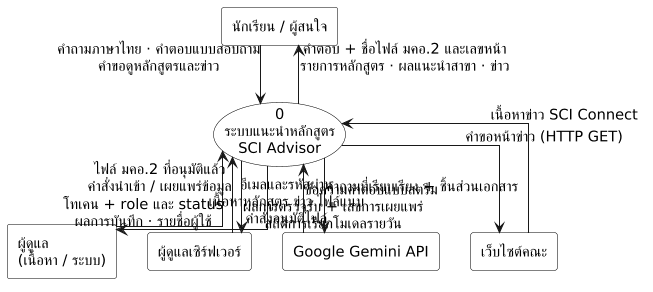

The diagram above was rendered by PlantUML. Its source (embedded in the PNG):
@startuml dfd-level0
' =====================================================================
' DFD Level 0 (Context Diagram) — ระบบแนะนำหลักสูตร SCI Advisor
' ปรับปรุง 25 ต.ค. 2569 ตามผลตรวจทาน
'
' สิ่งที่แก้จากฉบับก่อน
'   - ใช้สัญลักษณ์มาตรฐาน: วงรี = process · สี่เหลี่ยม = external entity
'   - ตั้งชื่อเส้นด้วย "ชื่อข้อมูล" ไม่ใช่คำว่าอ่าน/เขียน
'   - แยกคำขอกับข้อมูลตอบกลับเป็นคนละเส้น
'   - ตัด Ollama ออกจากผู้กระทำภายนอก เพราะเป็นคอนเทนเนอร์ในระบบเอง ไม่ใช่ภายนอก
'     (ของเดิมไม่ได้ใส่อยู่แล้ว แต่ Level 1 เคยใส่ จึงไม่สอดคล้องกัน — แก้ให้ตรงกันแล้ว)
'   - ย้ายคำอธิบายยาวไปไว้ใต้ภาพใน SCI_ADVISOR_DIAGRAMS.md
'
' ผู้กระทำภายนอกในภาพนี้ต้องตรงกับที่ปรากฏใน dfd-level1 และ dfd-level1b รวมกัน
'   นักเรียน/ผู้สนใจ · ผู้ดูแล · ผู้ดูแลเซิร์ฟเวอร์ · Google Gemini API · เว็บไซต์คณะ
'
' หลักฐาน (ตรวจ 25 ต.ค. 2569 แบบอ่านอย่างเดียว):
'   Caddyfile · backend/app/main.py · handoff/05-frontend/pages-and-routes.md
'   docker ps · docker exec <container> env
'
' ** render ด้วย kroki.io ** — plantuml.com และ planttext.com ไม่มีฟอนต์ไทย
' =====================================================================
skinparam dpi 100
skinparam monochrome true
skinparam backgroundColor white
skinparam rectangle {
  BackgroundColor white
  BorderColor black
}
skinparam database {
  BackgroundColor white
  BorderColor black
}
skinparam folder {
  BackgroundColor white
  BorderColor black
}
skinparam actor {
  BackgroundColor white
  BorderColor black
}
skinparam usecase {
  BackgroundColor white
  BorderColor black
}
skinparam class {
  BackgroundColor white
  BorderColor black
}
skinparam participant {
  BackgroundColor white
  BorderColor black
}
skinparam linetype ortho
skinparam ranksep 55
skinparam nodesep 30
' ขาวดำสำหรับรายงานจบ — บรรทัดนี้ทับสีที่เขียนไว้ด้านล่างทั้งหมด
' **ลบบรรทัด monochrome ออกบรรทัดเดียว** ก็กลับมาเป็นภาพสีเหมือนเดิม
' ชนิดขององค์ประกอบแยกด้วย *รูปทรง* ไม่ได้แยกด้วยสี จึงอ่านได้ครบในฉบับขาวดำ
skinparam shadowing false
skinparam ArrowFontSize 12
skinparam defaultFontSize 14

rectangle "นักเรียน / ผู้สนใจ" as student
rectangle "ผู้ดูแล\n(เนื้อหา / ระบบ)" as staff
rectangle "ผู้ดูแลเซิร์ฟเวอร์" as ops
rectangle "Google Gemini API" as gemini
rectangle "เว็บไซต์คณะ" as faculty

usecase "0\nระบบแนะนำหลักสูตร\nSCI Advisor" as sys

' Level 0 รวมกระแสข้อมูลของผู้กระทำแต่ละรายเป็นเส้นเข้าหนึ่งเส้นและออกหนึ่งเส้น
' ตามธรรมเนียมของแผนภาพบริบท รายละเอียดแยกเส้นอยู่ใน DFD Level 1
student --> sys : คำถามภาษาไทย · คำตอบแบบสอบถาม\nคำขอดูหลักสูตรและข่าว
sys --> student : คำตอบ + ชื่อไฟล์ มคอ.2 และเลขหน้า\nรายการหลักสูตร · ผลแนะนำสาขา · ข่าว

staff --> sys : อีเมลและรหัสผ่าน\nเนื้อหาหลักสูตร ข่าว ไฟล์แนบ\nคำสั่งอนุมัติไฟล์
sys --> staff : โทเคน + role และ status\nผลการบันทึก · รายชื่อผู้ใช้

ops --> sys : ไฟล์ มคอ.2 ที่อนุมัติแล้ว\nคำสั่งนำเข้า / เผยแพร่ข้อมูล
sys --> ops : ผลการตรวจรับ + เลขการเผยแพร่\nสถิติการเรียกโมเดลรายวัน

sys --> gemini : คำถามที่เรียบเรียง + ชิ้นส่วนเอกสาร
gemini --> sys : ข้อความคำตอบแบบสตรีม

sys --> faculty : คำขอหน้าข่าว (HTTP GET)
faculty --> sys : เนื้อหาข่าว SCI Connect

@enduml